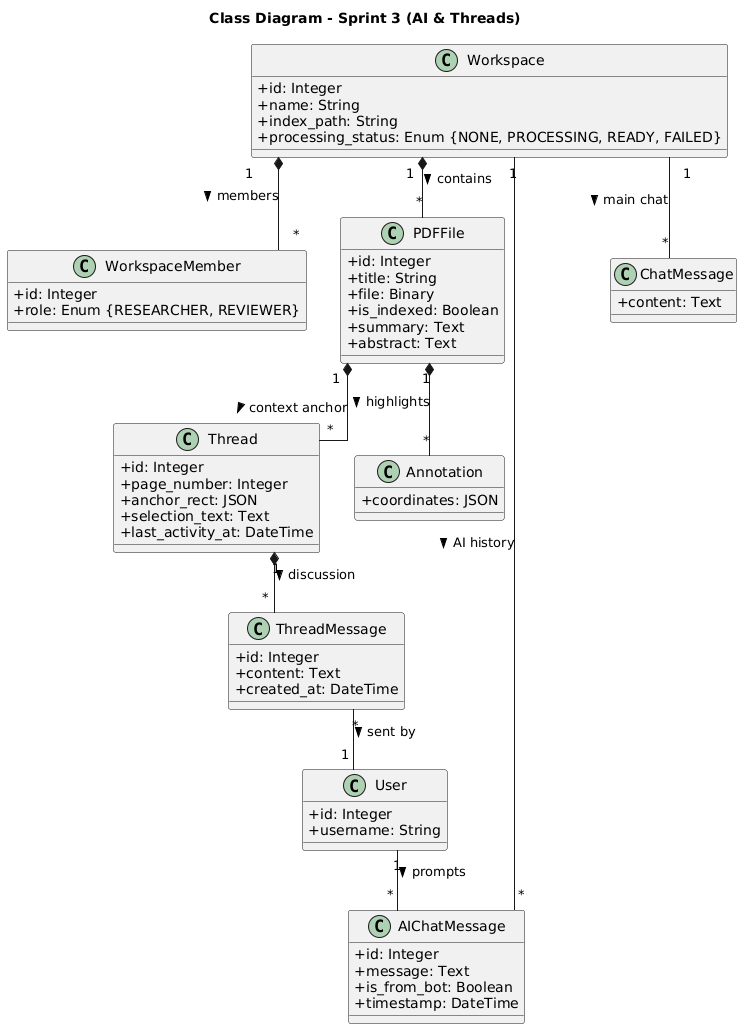

The diagram above was rendered by PlantUML. Its source (embedded in the PNG):
@startuml
title Class Diagram - Sprint 3 (AI & Threads)
skinparam linetype ortho
skinparam classAttributeIconSize 0

' --- Previous Core ---
class User {
    +id: Integer
    +username: String
}

class Workspace {
    +id: Integer
    +name: String
    +index_path: String
    +processing_status: Enum {NONE, PROCESSING, READY, FAILED}
}

class WorkspaceMember {
    +id: Integer
    +role: Enum {RESEARCHER, REVIEWER}
}

' --- Content with AI Updates ---
class PDFFile {
    +id: Integer
    +title: String
    +file: Binary
    +is_indexed: Boolean
    +summary: Text
    +abstract: Text
}

class AIChatMessage {
    +id: Integer
    +message: Text
    +is_from_bot: Boolean
    +timestamp: DateTime
}

' --- Threaded Discussions ---
class Thread {
    +id: Integer
    +page_number: Integer
    +anchor_rect: JSON
    +selection_text: Text
    +last_activity_at: DateTime
}

class ThreadMessage {
    +id: Integer
    +content: Text
    +created_at: DateTime
}

' --- Previous Interaction Items (Simplified for view) ---
class Annotation {
    +coordinates: JSON
}
class ChatMessage {
    +content: Text
}

' --- Relationships ---

' Structure
Workspace "1" *-- "*" PDFFile : contains >
Workspace "1" *-- "*" WorkspaceMember : members >

' AI Flow
Workspace "1" -- "*" AIChatMessage : AI history >
User "1" -- "*" AIChatMessage : prompts >

' Thread Flow
PDFFile "1" *-- "*" Thread : context anchor >
Thread "1" *-- "*" ThreadMessage : discussion >
ThreadMessage "*" -- "1" User : sent by >

' Previous Flows (Retained)
PDFFile "1" *-- "*" Annotation : highlights >
Workspace "1" -- "*" ChatMessage : main chat >
@enduml